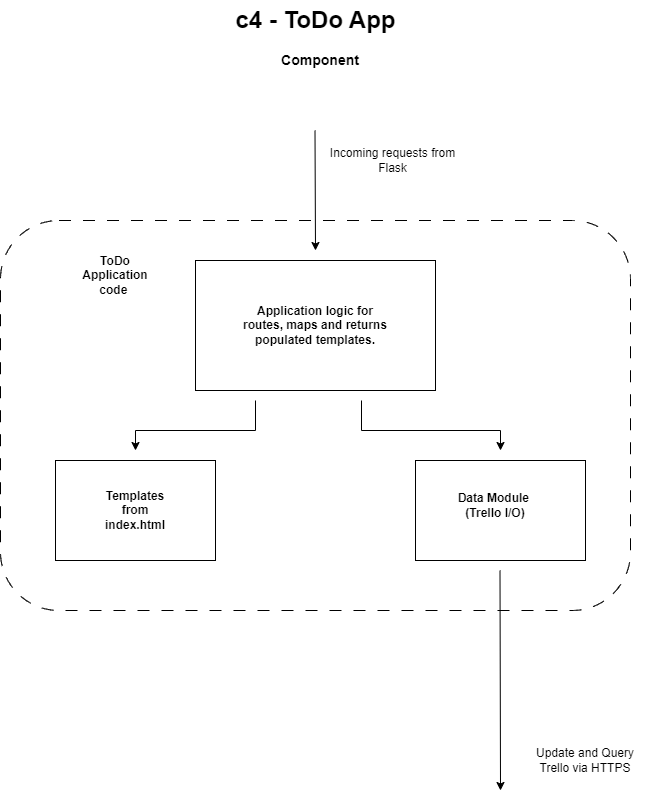

The diagram above was exported from draw.io. Its source (the exported page's mxGraphModel, read from the mxfile embedded in the PNG):
<mxGraphModel dx="1036" dy="614" grid="1" gridSize="10" guides="1" tooltips="1" connect="1" arrows="1" fold="1" page="1" pageScale="1" pageWidth="827" pageHeight="1169" math="0" shadow="0">
  <root>
    <mxCell id="0" />
    <mxCell id="1" parent="0" />
    <mxCell id="yjcw-DA6jw6vtDed5ynG-14" value="c4 - ToDo App" style="text;strokeColor=none;fillColor=none;html=1;fontSize=24;fontStyle=1;verticalAlign=middle;align=center;" parent="1" vertex="1">
      <mxGeometry x="280" width="200" height="40" as="geometry" />
    </mxCell>
    <mxCell id="yjcw-DA6jw6vtDed5ynG-61" value="&lt;span style=&quot;font-size: 14px;&quot;&gt;Component&lt;/span&gt;" style="text;html=1;strokeColor=none;fillColor=none;align=center;verticalAlign=middle;whiteSpace=wrap;rounded=0;fontSize=14;fontStyle=1" parent="1" vertex="1">
      <mxGeometry x="340" y="40" width="90" height="40" as="geometry" />
    </mxCell>
    <mxCell id="yjcw-DA6jw6vtDed5ynG-62" value="" style="rounded=1;whiteSpace=wrap;html=1;dashed=1;dashPattern=12 12;" parent="1" vertex="1">
      <mxGeometry x="65" y="220" width="630" height="390" as="geometry" />
    </mxCell>
    <mxCell id="yjcw-DA6jw6vtDed5ynG-64" value="" style="endArrow=classic;html=1;rounded=0;" parent="1" edge="1">
      <mxGeometry width="50" height="50" relative="1" as="geometry">
        <mxPoint x="379.5" y="130" as="sourcePoint" />
        <mxPoint x="380" y="250" as="targetPoint" />
      </mxGeometry>
    </mxCell>
    <mxCell id="yjcw-DA6jw6vtDed5ynG-65" value="Incoming requests from Flask" style="text;html=1;strokeColor=none;fillColor=none;align=center;verticalAlign=middle;whiteSpace=wrap;rounded=0;" parent="1" vertex="1">
      <mxGeometry x="390" y="130" width="135" height="60" as="geometry" />
    </mxCell>
    <mxCell id="yjcw-DA6jw6vtDed5ynG-67" value="" style="rounded=0;whiteSpace=wrap;html=1;" parent="1" vertex="1">
      <mxGeometry x="260" y="260" width="240" height="130" as="geometry" />
    </mxCell>
    <mxCell id="yjcw-DA6jw6vtDed5ynG-68" value="ToDo Application code&amp;nbsp;" style="text;html=1;strokeColor=none;fillColor=none;align=center;verticalAlign=middle;whiteSpace=wrap;rounded=0;fontStyle=1" parent="1" vertex="1">
      <mxGeometry x="150" y="260" width="60" height="30" as="geometry" />
    </mxCell>
    <mxCell id="yjcw-DA6jw6vtDed5ynG-69" value="Application logic for routes, maps and returns populated templates." style="text;html=1;strokeColor=none;fillColor=none;align=center;verticalAlign=middle;whiteSpace=wrap;rounded=0;fontStyle=1" parent="1" vertex="1">
      <mxGeometry x="305" y="280" width="150" height="90" as="geometry" />
    </mxCell>
    <mxCell id="moS_HmBueT6eqaPyBJhW-4" style="edgeStyle=orthogonalEdgeStyle;rounded=0;orthogonalLoop=1;jettySize=auto;html=1;" edge="1" parent="1">
      <mxGeometry relative="1" as="geometry">
        <mxPoint x="320" y="400" as="sourcePoint" />
        <mxPoint x="200" y="450" as="targetPoint" />
        <Array as="points">
          <mxPoint x="320" y="430" />
          <mxPoint x="200" y="430" />
        </Array>
      </mxGeometry>
    </mxCell>
    <mxCell id="moS_HmBueT6eqaPyBJhW-2" value="" style="rounded=0;whiteSpace=wrap;html=1;" vertex="1" parent="1">
      <mxGeometry x="120" y="460" width="160" height="100" as="geometry" />
    </mxCell>
    <mxCell id="moS_HmBueT6eqaPyBJhW-5" style="edgeStyle=orthogonalEdgeStyle;rounded=0;orthogonalLoop=1;jettySize=auto;html=1;" edge="1" parent="1">
      <mxGeometry relative="1" as="geometry">
        <mxPoint x="426" y="400" as="sourcePoint" />
        <mxPoint x="565" y="450" as="targetPoint" />
        <Array as="points">
          <mxPoint x="426" y="430" />
          <mxPoint x="565" y="430" />
        </Array>
      </mxGeometry>
    </mxCell>
    <mxCell id="moS_HmBueT6eqaPyBJhW-3" value="" style="rounded=0;whiteSpace=wrap;html=1;" vertex="1" parent="1">
      <mxGeometry x="480" y="460" width="170" height="100" as="geometry" />
    </mxCell>
    <mxCell id="moS_HmBueT6eqaPyBJhW-6" value="Templates from index.html" style="text;html=1;strokeColor=none;fillColor=none;align=center;verticalAlign=middle;whiteSpace=wrap;rounded=0;fontStyle=1" vertex="1" parent="1">
      <mxGeometry x="170" y="495" width="60" height="30" as="geometry" />
    </mxCell>
    <mxCell id="moS_HmBueT6eqaPyBJhW-7" value="Data Module&amp;nbsp;&lt;br&gt;(Trello I/O)" style="text;html=1;strokeColor=none;fillColor=none;align=center;verticalAlign=middle;whiteSpace=wrap;rounded=0;fontStyle=1" vertex="1" parent="1">
      <mxGeometry x="510" y="470" width="100" height="70" as="geometry" />
    </mxCell>
    <mxCell id="moS_HmBueT6eqaPyBJhW-8" value="" style="endArrow=classic;html=1;rounded=0;" edge="1" parent="1">
      <mxGeometry width="50" height="50" relative="1" as="geometry">
        <mxPoint x="564.5" y="570" as="sourcePoint" />
        <mxPoint x="565" y="790" as="targetPoint" />
      </mxGeometry>
    </mxCell>
    <mxCell id="moS_HmBueT6eqaPyBJhW-10" value="Update and Query Trello via HTTPS" style="text;html=1;strokeColor=none;fillColor=none;align=center;verticalAlign=middle;whiteSpace=wrap;rounded=0;" vertex="1" parent="1">
      <mxGeometry x="590" y="720" width="120" height="80" as="geometry" />
    </mxCell>
  </root>
</mxGraphModel>